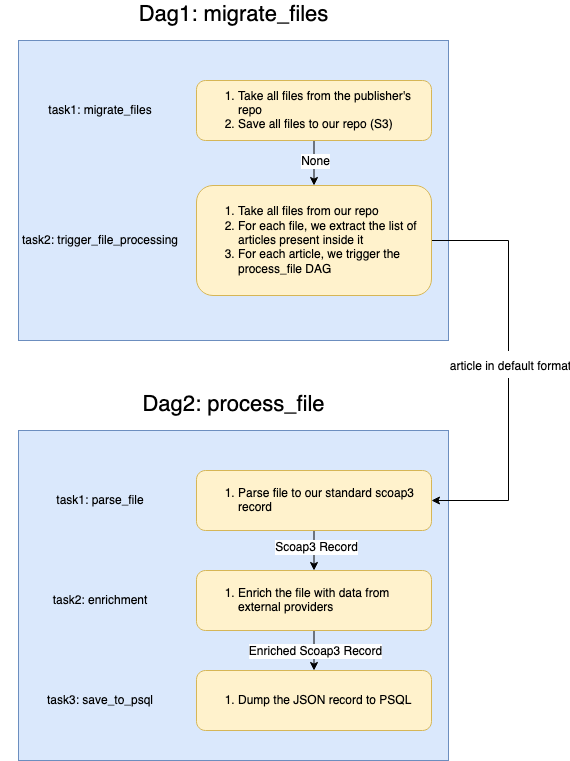

The diagram above was exported from draw.io. Its source (the exported page's mxGraphModel, read from the mxfile embedded in the PNG):
<mxGraphModel dx="2066" dy="1127" grid="1" gridSize="10" guides="1" tooltips="1" connect="1" arrows="1" fold="1" page="1" pageScale="1" pageWidth="850" pageHeight="1100" math="0" shadow="0">
  <root>
    <mxCell id="0" />
    <mxCell id="1" parent="0" />
    <mxCell id="wYWYSUo8OA7QrAvtDKfq-20" value="" style="rounded=0;whiteSpace=wrap;html=1;fillColor=#dae8fc;strokeColor=#6c8ebf;" vertex="1" parent="1">
      <mxGeometry x="130" y="580" width="430" height="330" as="geometry" />
    </mxCell>
    <mxCell id="wYWYSUo8OA7QrAvtDKfq-1" value="" style="rounded=0;whiteSpace=wrap;html=1;fillColor=#dae8fc;strokeColor=#6c8ebf;" vertex="1" parent="1">
      <mxGeometry x="130" y="190" width="430" height="300" as="geometry" />
    </mxCell>
    <mxCell id="wYWYSUo8OA7QrAvtDKfq-28" style="edgeStyle=orthogonalEdgeStyle;rounded=0;orthogonalLoop=1;jettySize=auto;html=1;exitX=0.5;exitY=1;exitDx=0;exitDy=0;entryX=0.5;entryY=0;entryDx=0;entryDy=0;fontSize=12;" edge="1" parent="1" source="wYWYSUo8OA7QrAvtDKfq-2" target="wYWYSUo8OA7QrAvtDKfq-6">
      <mxGeometry relative="1" as="geometry" />
    </mxCell>
    <mxCell id="wYWYSUo8OA7QrAvtDKfq-29" value="&lt;div&gt;None&lt;/div&gt;" style="edgeLabel;html=1;align=center;verticalAlign=middle;resizable=0;points=[];fontSize=12;" vertex="1" connectable="0" parent="wYWYSUo8OA7QrAvtDKfq-28">
      <mxGeometry x="-0.1111" y="1" relative="1" as="geometry">
        <mxPoint as="offset" />
      </mxGeometry>
    </mxCell>
    <mxCell id="wYWYSUo8OA7QrAvtDKfq-2" value="&lt;ol&gt;&lt;li&gt;Take all files from the publisher's repo&lt;/li&gt;&lt;li&gt;Save all files to our repo (S3)&lt;br&gt;&lt;/li&gt;&lt;/ol&gt;" style="rounded=1;whiteSpace=wrap;html=1;align=left;fillColor=#fff2cc;strokeColor=#d6b656;" vertex="1" parent="1">
      <mxGeometry x="308" y="230" width="235" height="60" as="geometry" />
    </mxCell>
    <mxCell id="wYWYSUo8OA7QrAvtDKfq-3" value="task1: migrate_files" style="text;html=1;strokeColor=none;fillColor=none;align=center;verticalAlign=middle;whiteSpace=wrap;rounded=0;" vertex="1" parent="1">
      <mxGeometry x="112.5" y="245" width="197.5" height="30" as="geometry" />
    </mxCell>
    <mxCell id="wYWYSUo8OA7QrAvtDKfq-5" value="task2: trigger_file_processing" style="text;html=1;strokeColor=none;fillColor=none;align=center;verticalAlign=middle;whiteSpace=wrap;rounded=0;" vertex="1" parent="1">
      <mxGeometry x="112.5" y="375" width="197.5" height="30" as="geometry" />
    </mxCell>
    <mxCell id="wYWYSUo8OA7QrAvtDKfq-26" style="edgeStyle=orthogonalEdgeStyle;rounded=0;orthogonalLoop=1;jettySize=auto;html=1;exitX=1;exitY=0.5;exitDx=0;exitDy=0;entryX=1;entryY=0.5;entryDx=0;entryDy=0;fontSize=22;" edge="1" parent="1" source="wYWYSUo8OA7QrAvtDKfq-6" target="wYWYSUo8OA7QrAvtDKfq-21">
      <mxGeometry relative="1" as="geometry">
        <Array as="points">
          <mxPoint x="620" y="390" />
          <mxPoint x="620" y="650" />
        </Array>
      </mxGeometry>
    </mxCell>
    <mxCell id="wYWYSUo8OA7QrAvtDKfq-27" value="&lt;font style=&quot;font-size: 12px&quot;&gt;article in default format&lt;br&gt;&lt;/font&gt;" style="edgeLabel;html=1;align=center;verticalAlign=middle;resizable=0;points=[];fontSize=22;" vertex="1" connectable="0" parent="wYWYSUo8OA7QrAvtDKfq-26">
      <mxGeometry x="-0.0338" y="1" relative="1" as="geometry">
        <mxPoint as="offset" />
      </mxGeometry>
    </mxCell>
    <mxCell id="wYWYSUo8OA7QrAvtDKfq-6" value="&lt;ol&gt;&lt;li&gt;Take all files from our repo&lt;/li&gt;&lt;li&gt;For each file, we extract the list of articles present inside it&lt;/li&gt;&lt;li&gt;For each article, we trigger the process_file DAG&lt;br&gt;&lt;/li&gt;&lt;/ol&gt;" style="rounded=1;whiteSpace=wrap;html=1;align=left;fillColor=#fff2cc;strokeColor=#d6b656;" vertex="1" parent="1">
      <mxGeometry x="308" y="335" width="235" height="110" as="geometry" />
    </mxCell>
    <mxCell id="wYWYSUo8OA7QrAvtDKfq-7" value="Dag1: migrate_files" style="text;html=1;strokeColor=none;fillColor=none;align=center;verticalAlign=middle;whiteSpace=wrap;rounded=0;fontSize=22;" vertex="1" parent="1">
      <mxGeometry x="217.5" y="150" width="255" height="30" as="geometry" />
    </mxCell>
    <mxCell id="wYWYSUo8OA7QrAvtDKfq-31" style="edgeStyle=orthogonalEdgeStyle;rounded=0;orthogonalLoop=1;jettySize=auto;html=1;exitX=0.5;exitY=1;exitDx=0;exitDy=0;entryX=0.5;entryY=0;entryDx=0;entryDy=0;fontSize=12;" edge="1" parent="1" source="wYWYSUo8OA7QrAvtDKfq-21" target="wYWYSUo8OA7QrAvtDKfq-30">
      <mxGeometry relative="1" as="geometry" />
    </mxCell>
    <mxCell id="wYWYSUo8OA7QrAvtDKfq-32" value="&lt;div&gt;Scoap3 Record&lt;/div&gt;" style="edgeLabel;html=1;align=center;verticalAlign=middle;resizable=0;points=[];fontSize=12;" vertex="1" connectable="0" parent="wYWYSUo8OA7QrAvtDKfq-31">
      <mxGeometry x="-0.2" y="2" relative="1" as="geometry">
        <mxPoint as="offset" />
      </mxGeometry>
    </mxCell>
    <mxCell id="wYWYSUo8OA7QrAvtDKfq-21" value="&lt;ol&gt;&lt;li&gt;Parse file to our standard scoap3 record&lt;br&gt;&lt;/li&gt;&lt;/ol&gt;" style="rounded=1;whiteSpace=wrap;html=1;align=left;fillColor=#fff2cc;strokeColor=#d6b656;" vertex="1" parent="1">
      <mxGeometry x="308" y="620" width="235" height="60" as="geometry" />
    </mxCell>
    <mxCell id="wYWYSUo8OA7QrAvtDKfq-22" value="task1: parse_file" style="text;html=1;strokeColor=none;fillColor=none;align=center;verticalAlign=middle;whiteSpace=wrap;rounded=0;" vertex="1" parent="1">
      <mxGeometry x="112.5" y="635" width="197.5" height="30" as="geometry" />
    </mxCell>
    <mxCell id="wYWYSUo8OA7QrAvtDKfq-23" value="task2: enrichment" style="text;html=1;strokeColor=none;fillColor=none;align=center;verticalAlign=middle;whiteSpace=wrap;rounded=0;" vertex="1" parent="1">
      <mxGeometry x="112.5" y="735" width="197.5" height="30" as="geometry" />
    </mxCell>
    <mxCell id="wYWYSUo8OA7QrAvtDKfq-25" value="&lt;div&gt;Dag2: process_file&lt;/div&gt;" style="text;html=1;strokeColor=none;fillColor=none;align=center;verticalAlign=middle;whiteSpace=wrap;rounded=0;fontSize=22;" vertex="1" parent="1">
      <mxGeometry x="217.5" y="540" width="255" height="30" as="geometry" />
    </mxCell>
    <mxCell id="wYWYSUo8OA7QrAvtDKfq-35" style="edgeStyle=orthogonalEdgeStyle;rounded=0;orthogonalLoop=1;jettySize=auto;html=1;exitX=0.5;exitY=1;exitDx=0;exitDy=0;entryX=0.5;entryY=0;entryDx=0;entryDy=0;fontSize=12;" edge="1" parent="1" source="wYWYSUo8OA7QrAvtDKfq-30" target="wYWYSUo8OA7QrAvtDKfq-34">
      <mxGeometry relative="1" as="geometry" />
    </mxCell>
    <mxCell id="wYWYSUo8OA7QrAvtDKfq-36" value="Enriched Scoap3 Record" style="edgeLabel;html=1;align=center;verticalAlign=middle;resizable=0;points=[];fontSize=12;" vertex="1" connectable="0" parent="wYWYSUo8OA7QrAvtDKfq-35">
      <mxGeometry y="1" relative="1" as="geometry">
        <mxPoint as="offset" />
      </mxGeometry>
    </mxCell>
    <mxCell id="wYWYSUo8OA7QrAvtDKfq-30" value="&lt;ol&gt;&lt;li&gt;Enrich the file with data from external providers&lt;br&gt;&lt;/li&gt;&lt;/ol&gt;" style="rounded=1;whiteSpace=wrap;html=1;align=left;fillColor=#fff2cc;strokeColor=#d6b656;" vertex="1" parent="1">
      <mxGeometry x="308" y="720" width="235" height="60" as="geometry" />
    </mxCell>
    <mxCell id="wYWYSUo8OA7QrAvtDKfq-33" value="task3: save_to_psql" style="text;html=1;strokeColor=none;fillColor=none;align=center;verticalAlign=middle;whiteSpace=wrap;rounded=0;" vertex="1" parent="1">
      <mxGeometry x="112.5" y="835" width="197.5" height="30" as="geometry" />
    </mxCell>
    <mxCell id="wYWYSUo8OA7QrAvtDKfq-34" value="&lt;ol&gt;&lt;li&gt;Dump the JSON record to PSQL&lt;br&gt;&lt;/li&gt;&lt;/ol&gt;" style="rounded=1;whiteSpace=wrap;html=1;align=left;fillColor=#fff2cc;strokeColor=#d6b656;" vertex="1" parent="1">
      <mxGeometry x="308" y="820" width="235" height="60" as="geometry" />
    </mxCell>
  </root>
</mxGraphModel>